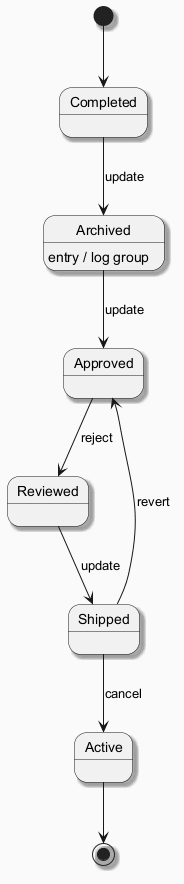

The diagram above was rendered by PlantUML. Its source (embedded in the PNG):
@startuml
skinparam backgroundColor #FAFAFA
skinparam classBackgroundColor #FFF3E0
skinparam classBorderColor #E65100
skinparam shadowing true
[*] --> Completed
Completed --> Archived : update
Archived --> Approved : update
Archived : entry / log group
Approved --> Reviewed : reject
Reviewed --> Shipped : update
Shipped --> Active : cancel
Shipped --> Approved : revert
Active --> [*]
@enduml